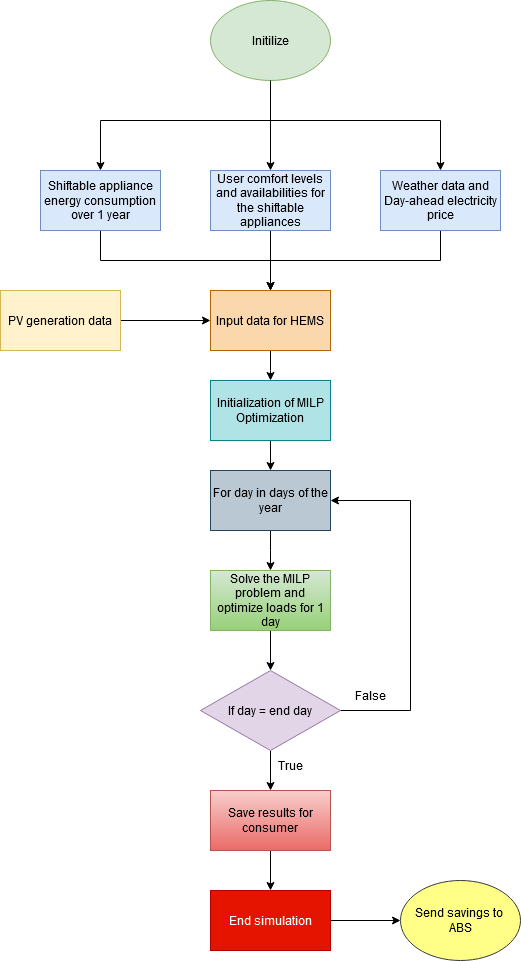

The diagram above was exported from draw.io. Its source (the exported page's mxGraphModel, read from the mxfile embedded in the PNG):
<mxGraphModel dx="1434" dy="1882" grid="1" gridSize="10" guides="1" tooltips="1" connect="1" arrows="1" fold="1" page="1" pageScale="1" pageWidth="850" pageHeight="1100" math="0" shadow="0">
  <root>
    <mxCell id="0" />
    <mxCell id="1" parent="0" />
    <mxCell id="Z8udJe491g7bUu5qKi02-6" style="edgeStyle=orthogonalEdgeStyle;rounded=0;orthogonalLoop=1;jettySize=auto;html=1;entryX=0.5;entryY=0;entryDx=0;entryDy=0;" parent="1" source="Z8udJe491g7bUu5qKi02-1" target="Z8udJe491g7bUu5qKi02-4" edge="1">
      <mxGeometry relative="1" as="geometry" />
    </mxCell>
    <mxCell id="Z8udJe491g7bUu5qKi02-8" style="edgeStyle=orthogonalEdgeStyle;rounded=0;orthogonalLoop=1;jettySize=auto;html=1;entryX=0.5;entryY=0;entryDx=0;entryDy=0;" parent="1" source="Z8udJe491g7bUu5qKi02-1" target="Z8udJe491g7bUu5qKi02-5" edge="1">
      <mxGeometry relative="1" as="geometry">
        <Array as="points">
          <mxPoint x="380" y="100" />
          <mxPoint x="550" y="100" />
        </Array>
      </mxGeometry>
    </mxCell>
    <mxCell id="Z8udJe491g7bUu5qKi02-1" value="Initilize" style="ellipse;whiteSpace=wrap;html=1;fillColor=#d5e8d4;strokeColor=#82b366;" parent="1" vertex="1">
      <mxGeometry x="320" y="-20" width="120" height="80" as="geometry" />
    </mxCell>
    <mxCell id="Z8udJe491g7bUu5qKi02-10" style="edgeStyle=orthogonalEdgeStyle;rounded=0;orthogonalLoop=1;jettySize=auto;html=1;entryX=0.5;entryY=0;entryDx=0;entryDy=0;" parent="1" source="Z8udJe491g7bUu5qKi02-3" target="Z8udJe491g7bUu5qKi02-9" edge="1">
      <mxGeometry relative="1" as="geometry">
        <Array as="points">
          <mxPoint x="210" y="240" />
          <mxPoint x="380" y="240" />
        </Array>
      </mxGeometry>
    </mxCell>
    <mxCell id="Z8udJe491g7bUu5qKi02-3" value="Shiftable appliance energy consumption over 1 year" style="rounded=0;whiteSpace=wrap;html=1;fillColor=#dae8fc;strokeColor=#6c8ebf;" parent="1" vertex="1">
      <mxGeometry x="150" y="150" width="120" height="60" as="geometry" />
    </mxCell>
    <mxCell id="Z8udJe491g7bUu5qKi02-12" style="edgeStyle=orthogonalEdgeStyle;rounded=0;orthogonalLoop=1;jettySize=auto;html=1;entryX=0.5;entryY=0;entryDx=0;entryDy=0;" parent="1" source="Z8udJe491g7bUu5qKi02-4" target="Z8udJe491g7bUu5qKi02-9" edge="1">
      <mxGeometry relative="1" as="geometry">
        <mxPoint x="380" y="240" as="targetPoint" />
      </mxGeometry>
    </mxCell>
    <mxCell id="Z8udJe491g7bUu5qKi02-4" value="User comfort levels and availabilities for the shiftable appliances" style="rounded=0;whiteSpace=wrap;html=1;fillColor=#dae8fc;strokeColor=#6c8ebf;" parent="1" vertex="1">
      <mxGeometry x="320" y="150" width="120" height="60" as="geometry" />
    </mxCell>
    <mxCell id="Z8udJe491g7bUu5qKi02-13" style="edgeStyle=orthogonalEdgeStyle;rounded=0;orthogonalLoop=1;jettySize=auto;html=1;entryX=0.5;entryY=0;entryDx=0;entryDy=0;" parent="1" source="Z8udJe491g7bUu5qKi02-5" target="Z8udJe491g7bUu5qKi02-9" edge="1">
      <mxGeometry relative="1" as="geometry">
        <Array as="points">
          <mxPoint x="550" y="240" />
          <mxPoint x="380" y="240" />
        </Array>
      </mxGeometry>
    </mxCell>
    <mxCell id="Z8udJe491g7bUu5qKi02-5" value="Weather data and Day-ahead electricity price" style="rounded=0;whiteSpace=wrap;html=1;fillColor=#dae8fc;strokeColor=#6c8ebf;" parent="1" vertex="1">
      <mxGeometry x="490" y="150" width="120" height="60" as="geometry" />
    </mxCell>
    <mxCell id="Z8udJe491g7bUu5qKi02-7" style="edgeStyle=orthogonalEdgeStyle;rounded=0;orthogonalLoop=1;jettySize=auto;html=1;entryX=0.5;entryY=0;entryDx=0;entryDy=0;" parent="1" source="Z8udJe491g7bUu5qKi02-1" target="Z8udJe491g7bUu5qKi02-3" edge="1">
      <mxGeometry relative="1" as="geometry">
        <Array as="points">
          <mxPoint x="380" y="100" />
          <mxPoint x="210" y="100" />
        </Array>
      </mxGeometry>
    </mxCell>
    <mxCell id="Z8udJe491g7bUu5qKi02-18" style="edgeStyle=orthogonalEdgeStyle;rounded=0;orthogonalLoop=1;jettySize=auto;html=1;" parent="1" source="Z8udJe491g7bUu5qKi02-9" edge="1">
      <mxGeometry relative="1" as="geometry">
        <mxPoint x="380" y="360" as="targetPoint" />
      </mxGeometry>
    </mxCell>
    <mxCell id="Z8udJe491g7bUu5qKi02-9" value="Input data for HEMS" style="rounded=0;whiteSpace=wrap;html=1;fillColor=#fad7ac;strokeColor=#b46504;" parent="1" vertex="1">
      <mxGeometry x="320" y="270" width="120" height="60" as="geometry" />
    </mxCell>
    <mxCell id="Z8udJe491g7bUu5qKi02-16" style="edgeStyle=orthogonalEdgeStyle;rounded=0;orthogonalLoop=1;jettySize=auto;html=1;entryX=0;entryY=0.5;entryDx=0;entryDy=0;" parent="1" source="Z8udJe491g7bUu5qKi02-15" target="Z8udJe491g7bUu5qKi02-9" edge="1">
      <mxGeometry relative="1" as="geometry" />
    </mxCell>
    <mxCell id="Z8udJe491g7bUu5qKi02-15" value="PV generation data" style="rounded=0;whiteSpace=wrap;html=1;fillColor=#fff2cc;strokeColor=#d6b656;" parent="1" vertex="1">
      <mxGeometry x="110" y="270" width="120" height="60" as="geometry" />
    </mxCell>
    <mxCell id="Z8udJe491g7bUu5qKi02-22" style="edgeStyle=orthogonalEdgeStyle;rounded=0;orthogonalLoop=1;jettySize=auto;html=1;" parent="1" source="Z8udJe491g7bUu5qKi02-19" target="Z8udJe491g7bUu5qKi02-21" edge="1">
      <mxGeometry relative="1" as="geometry" />
    </mxCell>
    <mxCell id="Z8udJe491g7bUu5qKi02-19" value="Initialization of MILP Optimization" style="rounded=0;whiteSpace=wrap;html=1;fillColor=#b0e3e6;strokeColor=#0e8088;" parent="1" vertex="1">
      <mxGeometry x="320" y="360" width="120" height="60" as="geometry" />
    </mxCell>
    <mxCell id="Z8udJe491g7bUu5qKi02-23" style="edgeStyle=orthogonalEdgeStyle;rounded=0;orthogonalLoop=1;jettySize=auto;html=1;entryX=0.5;entryY=0;entryDx=0;entryDy=0;" parent="1" source="Z8udJe491g7bUu5qKi02-21" edge="1">
      <mxGeometry relative="1" as="geometry">
        <mxPoint x="380" y="550" as="targetPoint" />
      </mxGeometry>
    </mxCell>
    <mxCell id="Z8udJe491g7bUu5qKi02-21" value="For day in days of the year" style="rounded=0;whiteSpace=wrap;html=1;fillColor=#bac8d3;strokeColor=#23445d;" parent="1" vertex="1">
      <mxGeometry x="320" y="450" width="120" height="60" as="geometry" />
    </mxCell>
    <mxCell id="Z8udJe491g7bUu5qKi02-26" value="" style="edgeStyle=orthogonalEdgeStyle;rounded=0;orthogonalLoop=1;jettySize=auto;html=1;" parent="1" source="Z8udJe491g7bUu5qKi02-24" target="Z8udJe491g7bUu5qKi02-25" edge="1">
      <mxGeometry relative="1" as="geometry" />
    </mxCell>
    <mxCell id="Z8udJe491g7bUu5qKi02-24" value="Solve the MILP problem and optimize loads for 1 day" style="rounded=0;whiteSpace=wrap;html=1;fillColor=#d5e8d4;gradientColor=#97d077;strokeColor=#82b366;" parent="1" vertex="1">
      <mxGeometry x="320" y="550" width="120" height="60" as="geometry" />
    </mxCell>
    <mxCell id="Z8udJe491g7bUu5qKi02-27" style="edgeStyle=orthogonalEdgeStyle;rounded=0;orthogonalLoop=1;jettySize=auto;html=1;entryX=1;entryY=0.5;entryDx=0;entryDy=0;" parent="1" source="Z8udJe491g7bUu5qKi02-25" target="Z8udJe491g7bUu5qKi02-21" edge="1">
      <mxGeometry relative="1" as="geometry">
        <Array as="points">
          <mxPoint x="520" y="690" />
          <mxPoint x="520" y="480" />
        </Array>
      </mxGeometry>
    </mxCell>
    <mxCell id="Z8udJe491g7bUu5qKi02-29" value="" style="edgeStyle=orthogonalEdgeStyle;rounded=0;orthogonalLoop=1;jettySize=auto;html=1;" parent="1" source="Z8udJe491g7bUu5qKi02-25" target="Z8udJe491g7bUu5qKi02-28" edge="1">
      <mxGeometry relative="1" as="geometry" />
    </mxCell>
    <mxCell id="Z8udJe491g7bUu5qKi02-25" value="If day = end day" style="rhombus;whiteSpace=wrap;html=1;rounded=0;fillColor=#e1d5e7;strokeColor=#9673a6;" parent="1" vertex="1">
      <mxGeometry x="310" y="650" width="140" height="80" as="geometry" />
    </mxCell>
    <mxCell id="Z8udJe491g7bUu5qKi02-33" value="" style="edgeStyle=orthogonalEdgeStyle;rounded=0;orthogonalLoop=1;jettySize=auto;html=1;" parent="1" source="Z8udJe491g7bUu5qKi02-28" target="Z8udJe491g7bUu5qKi02-32" edge="1">
      <mxGeometry relative="1" as="geometry" />
    </mxCell>
    <mxCell id="Z8udJe491g7bUu5qKi02-28" value="Save results for consumer" style="whiteSpace=wrap;html=1;rounded=0;fillColor=#f8cecc;gradientColor=#ea6b66;strokeColor=#b85450;" parent="1" vertex="1">
      <mxGeometry x="320" y="770" width="120" height="60" as="geometry" />
    </mxCell>
    <mxCell id="Z8udJe491g7bUu5qKi02-30" value="False" style="text;html=1;strokeColor=none;fillColor=none;align=center;verticalAlign=middle;whiteSpace=wrap;rounded=0;" parent="1" vertex="1">
      <mxGeometry x="450" y="660" width="60" height="30" as="geometry" />
    </mxCell>
    <mxCell id="Z8udJe491g7bUu5qKi02-31" value="True" style="text;html=1;strokeColor=none;fillColor=none;align=center;verticalAlign=middle;whiteSpace=wrap;rounded=0;" parent="1" vertex="1">
      <mxGeometry x="370" y="730" width="60" height="30" as="geometry" />
    </mxCell>
    <mxCell id="rjh5T1d3gpKy7eAV8TM0-2" style="edgeStyle=orthogonalEdgeStyle;rounded=0;orthogonalLoop=1;jettySize=auto;html=1;entryX=0;entryY=0.5;entryDx=0;entryDy=0;" edge="1" parent="1" source="Z8udJe491g7bUu5qKi02-32" target="rjh5T1d3gpKy7eAV8TM0-1">
      <mxGeometry relative="1" as="geometry" />
    </mxCell>
    <mxCell id="Z8udJe491g7bUu5qKi02-32" value="End simulation" style="whiteSpace=wrap;html=1;fillColor=#e51400;strokeColor=#B20000;rounded=0;fontColor=#ffffff;" parent="1" vertex="1">
      <mxGeometry x="320" y="870" width="120" height="60" as="geometry" />
    </mxCell>
    <mxCell id="rjh5T1d3gpKy7eAV8TM0-1" value="&lt;div&gt;Send savings to&amp;nbsp;&lt;/div&gt;&lt;div&gt;ABS&lt;/div&gt;" style="ellipse;whiteSpace=wrap;html=1;fillColor=#ffff88;strokeColor=#36393d;" vertex="1" parent="1">
      <mxGeometry x="510" y="860" width="120" height="80" as="geometry" />
    </mxCell>
  </root>
</mxGraphModel>